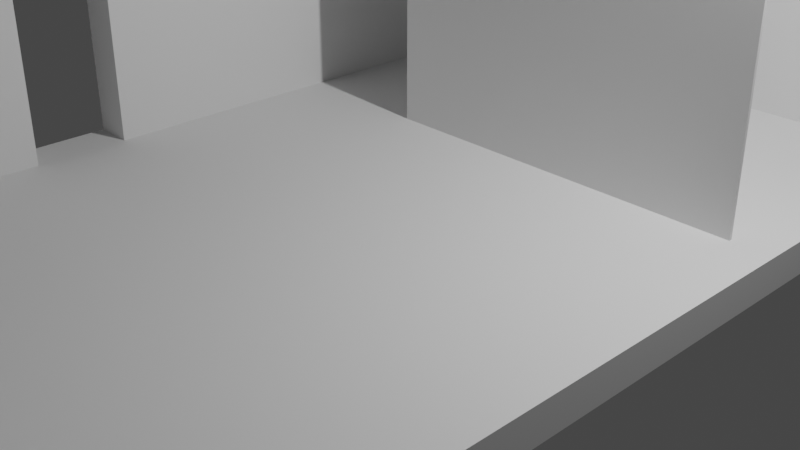 # Source: roomtoch.blend  (saved by Blender 2.93.21; exported with 4.5.12 LTS)
import bpy
from mathutils import Matrix  # noqa: F401  (used for matrix-valued properties, if any)

bpy.ops.wm.read_factory_settings(use_empty=True)
scene = bpy.context.scene
scene.name = 'Scene'

# ---- collections
col_collection = bpy.data.collections.new('Collection'); scene.collection.children.link(col_collection)

# ---- world
world_world = bpy.data.worlds.new('World'); scene.world = world_world
world_world.use_nodes = True; world_world.node_tree.nodes.clear()
_N = world_world.node_tree.nodes; _L = world_world.node_tree.links
n0 = _N.new('ShaderNodeOutputWorld'); n0.name = 'World Output'; n0.location = (300, 300)
n1 = _N.new('ShaderNodeBackground'); n1.name = 'Background'; n1.location = (10, 300)
n1.inputs[0].default_value = (0.05088, 0.05088, 0.05088, 1.0)
_L.new(n1.outputs[0], n0.inputs[0])
n0.is_active_output = True
world_world.color = (0.05088, 0.05088, 0.05088)
world_world.use_sun_shadow = False
world_world.sun_shadow_jitter_overblur = 0.0

# ---- cameras
cam_camera = bpy.data.cameras.new('Camera')
cam_camera.clip_end = 100.0
cam_camera.ortho_scale = 7.314

# ---- lights
light_light = bpy.data.lights.new('Light', 'POINT')
light_light.transmission_factor = 0.0
light_light.energy = 1000.0
light_light.shadow_soft_size = 0.1
light_light.shadow_maximum_resolution = 0.006
light_light.use_absolute_resolution = True

# ---- meshes
me_001 = bpy.data.meshes.new('Площина.001')
me_001.from_pydata([(-2.925, -7.5, 0.0), (2.925, -7.5, 0.0), (-2.925, 7.5, 0.0), (2.925, 7.5, 0.0), (-2.925, 7.5, 0.3741), (-2.925, -7.5, 0.3741), (2.925, -7.5, 0.3741), (2.925, 7.5, 0.3741), (2.925, 1.361, 0.3741), (-2.925, 1.361, 0.3741), (-2.925, 1.328, 0.3741), (2.925, 1.328, 0.3741), (2.925, 4.53, 0.3741), (-2.925, 4.53, 0.3741), (-2.925, 4.5, 0.3741), (2.925, 4.5, 0.3741), (-1.28, 1.361, 0.3741), (-1.28, 1.328, 0.3741), (2.925, 1.328, 3.374), (2.925, 1.361, 3.374), (-1.28, 1.361, 3.374), (-1.28, 1.328, 3.374), (-1.287, 4.53, 0.3741), (-1.287, 4.5, 0.3741), (2.925, 4.5, 3.374), (2.925, 4.53, 3.374), (-1.287, 4.53, 3.374), (-1.287, 4.5, 3.374), (-2.925, -7.944, 0.0), (2.925, -7.944, 0.0), (2.925, -7.944, 0.3741), (-2.925, -7.944, 0.3741), (3.369, -7.5, 0.0), (3.369, 7.5, 0.0), (3.369, 7.5, 0.3741), (3.369, 4.53, 0.3741), (3.369, 4.5, 0.3741), (3.369, 1.361, 0.3741), (3.369, 1.328, 0.3741), (3.369, -7.5, 0.3741), (-3.369, 7.5, 0.0), (-3.369, -7.5, 0.0), (-3.369, -7.5, 0.3741), (-3.369, 1.328, 0.3741), (-3.369, 1.361, 0.3741), (-3.369, 4.5, 0.3741), (-3.369, 4.53, 0.3741), (-3.369, 7.5, 0.3741), (2.925, 7.944, 0.0), (-2.925, 7.944, 0.0), (-2.925, 7.944, 0.3741), (2.925, 7.944, 0.3741), (-2.925, -2.386, 0.3741), (-3.369, -2.386, 0.3741), (-2.925, -1.375, 0.3741), (-3.369, -1.375, 0.3741), (-2.925, -2.386, 3.374), (-2.925, -7.5, 3.374), (-2.925, 4.5, 3.374), (-2.925, 1.361, 3.374), (-2.925, 1.328, 3.374), (-2.925, 7.5, 3.374), (-2.925, 4.53, 3.374), (-3.369, -2.386, 3.374), (-3.369, -7.5, 3.374), (-3.369, 1.361, 3.374), (-3.369, 1.328, 3.374), (-3.369, 4.5, 3.374), (-3.369, 4.53, 3.374), (-3.369, 7.5, 3.374), (-2.925, -1.375, 3.374), (-3.369, -1.375, 3.374), (-2.925, -1.375, 2.427), (-3.369, -1.375, 2.427), (-3.369, -2.427, 3.374), (-2.925, -2.427, 3.374), (-3.369, -2.427, 2.427), (-2.925, -2.427, 2.427), (-2.925, -7.5, 3.374), (2.925, -7.5, 3.374), (2.925, 7.5, 3.374), (-2.925, 7.5, 3.374), (-2.925, -7.944, 3.374), (2.925, -7.944, 3.374), (2.925, 7.944, 3.374), (-2.925, 7.944, 3.374), (-2.925, 4.53, 2.3), (-2.925, 4.5, 2.3), (-1.287, 4.5, 2.3), (-1.287, 4.53, 2.3), (-1.931, 4.53, 2.3), (-1.931, 4.5, 2.3), (-1.931, 4.53, 0.3741), (-1.931, 4.5, 0.3741), (-1.251, 4.5, 3.374), (-1.251, 4.5, 0.3741), (-1.248, 1.361, 3.374), (-1.248, 1.361, 0.3741)], [], [(0, 2, 3, 1), (16, 17, 21, 20), (13, 92, 22, 12, 7, 4), (5, 6, 11, 17, 10, 54, 52), (15, 12, 25, 24), (9, 16, 97, 8, 15, 95, 23, 93, 14), (10, 17, 16, 9), (21, 18, 19, 96, 20), (8, 97, 96, 19), (17, 11, 18, 21), (11, 8, 19, 18), (14, 93, 92, 13), (27, 94, 24, 25, 26), (20, 27, 88), (87, 86, 90, 91), (12, 22, 89, 26, 25), (28, 29, 30, 31), (1, 29, 28, 0), (6, 30, 29, 1), (50, 4, 81, 85), (0, 28, 31, 5), (32, 33, 34, 35, 36, 37, 38, 39), (3, 33, 32, 1), (7, 34, 33, 3), (12, 35, 34, 7), (15, 36, 35, 12), (8, 37, 36, 15), (11, 38, 37, 8), (6, 39, 38, 11), (1, 32, 39, 6), (40, 41, 42, 53, 55, 43, 44, 45, 46, 47), (0, 41, 40, 2), (5, 42, 41, 0), (47, 46, 68, 69), (43, 55, 73, 71, 66), (46, 45, 67, 68), (54, 10, 60, 70, 72), (10, 9, 59, 60), (2, 40, 47, 4), (48, 49, 50, 51), (2, 49, 48, 3), (4, 50, 49, 2), (30, 6, 79, 83), (3, 48, 51, 7), (54, 55, 53, 52), (45, 44, 65, 67), (56, 63, 64, 57), (59, 65, 66, 60), (58, 67, 65, 59), (62, 68, 67, 58), (61, 69, 68, 62), (60, 66, 71, 70), (73, 72, 77, 76), (4, 47, 69, 61), (5, 52, 56, 57), (13, 4, 61, 62, 86), (53, 42, 64, 63), (9, 14, 87, 58, 59), (42, 5, 57, 64), (58, 87, 91, 88, 27), (44, 43, 66, 65), (52, 53, 63, 56), (55, 54, 72, 73), (76, 77, 75, 74), (72, 70, 75, 77), (70, 71, 74, 75), (71, 73, 76, 74), (78, 82, 83, 79), (80, 84, 85, 81), (31, 30, 83, 82), (51, 50, 85, 84), (5, 31, 82, 78), (4, 7, 80, 81), (7, 51, 84, 80), (6, 5, 78, 79), (14, 13, 86, 87), (22, 23, 88, 89), (86, 62, 26, 89, 90), (62, 58, 27, 26), (91, 90, 92, 93), (88, 91, 93, 23), (90, 89, 22, 92), (94, 95, 15, 24), (96, 94, 27), (97, 94, 96), (16, 95, 97), (20, 96, 27), (88, 23, 20), (97, 95, 94), (16, 23, 95), (23, 16, 20)])
_uv = me_001.uv_layers.new(name='UVКарта')
_uv.uv.foreach_set('vector', [0.0, 0.0, 0.0, 1.0, 1.0, 1.0, 1.0, 0.0, 0.2812, 0.5, 0.2812, 0.4981, 0.2812, 0.4981, 0.2812, 0.5, 0.0, 0.7581, 0.1467, 0.7581, 0.2933, 0.7581, 1.0, 0.7581, 1.0, 1.0, 0.0, 1.0, 0.0, 0.0, 1.0, 0.0, 1.0, 0.4981, 0.2812, 0.4981, 0.0, 0.4981, 0.0, 0.3456, 0.0, 0.2886, 1.0, 0.7556, 1.0, 0.7581, 1.0, 0.7581, 1.0, 0.7556, 0.0, 0.5, 0.2812, 0.5, 0.6406, 0.5, 1.0, 0.5, 1.0, 0.7556, 0.6467, 0.7556, 0.2933, 0.7556, 0.1467, 0.7556, 0.0, 0.7556, 0.0, 0.4981, 0.2812, 0.4981, 0.2812, 0.5, 0.0, 0.5, 0.2812, 0.4981, 1.0, 0.4981, 1.0, 0.5, 0.6406, 0.5, 0.2812, 0.5, 1.0, 0.5, 0.6406, 0.5, 0.6406, 0.5, 1.0, 0.5, 0.2812, 0.4981, 1.0, 0.4981, 1.0, 0.4981, 0.2812, 0.4981, 1.0, 0.4981, 1.0, 0.5, 1.0, 0.5, 1.0, 0.4981, 0.0, 0.7556, 0.1467, 0.7556, 0.1467, 0.7581, 0.0, 0.7581, 0.2933, 0.7556, 0.6467, 0.7556, 1.0, 0.7556, 1.0, 0.7581, 0.2933, 0.7581, 0.2812, 0.5, 0.2933, 0.7556, 0.2933, 0.7556, 0.0, 0.7556, 0.0, 0.7581, 0.1467, 0.7581, 0.1467, 0.7556, 1.0, 0.7581, 0.2933, 0.7581, 0.2933, 0.7581, 0.2933, 0.7581, 1.0, 0.7581, 0.0, 0.0, 1.0, 0.0, 1.0, 0.0, 0.0, 0.0, 1.0, 0.0, 1.0, 0.0, 0.0, 0.0, 0.0, 0.0, 1.0, 0.0, 1.0, 0.0, 1.0, 0.0, 1.0, 0.0, 0.0, 1.0, 0.0, 1.0, 0.0, 1.0, 0.0, 1.0, 0.0, 0.0, 0.0, 0.0, 0.0, 0.0, 0.0, 0.0, 1.0, 0.0, 1.0, 1.0, 1.0, 1.0, 1.0, 0.7581, 1.0, 0.7556, 1.0, 0.5, 1.0, 0.4981, 1.0, 0.0, 1.0, 1.0, 1.0, 1.0, 1.0, 0.0, 1.0, 0.0, 1.0, 1.0, 1.0, 1.0, 1.0, 1.0, 1.0, 1.0, 1.0, 0.7581, 1.0, 0.7581, 1.0, 1.0, 1.0, 1.0, 1.0, 0.7556, 1.0, 0.7556, 1.0, 0.7581, 1.0, 0.7581, 1.0, 0.5, 1.0, 0.5, 1.0, 0.7556, 1.0, 0.7556, 1.0, 0.4981, 1.0, 0.4981, 1.0, 0.5, 1.0, 0.5, 1.0, 0.0, 1.0, 0.0, 1.0, 0.4981, 1.0, 0.4981, 1.0, 0.0, 1.0, 0.0, 1.0, 0.0, 1.0, 0.0, 0.0, 1.0, 0.0, 0.0, 0.0, 0.0, 0.0, 0.2886, 0.0, 0.3456, 0.0, 0.4981, 0.0, 0.5, 0.0, 0.7556, 0.0, 0.7581, 0.0, 1.0, 0.0, 0.0, 0.0, 0.0, 0.0, 1.0, 0.0, 1.0, 0.0, 0.0, 0.0, 0.0, 0.0, 0.0, 0.0, 0.0, 0.0, 1.0, 0.0, 0.7581, 0.0, 0.7581, 0.0, 1.0, 0.0, 0.4981, 0.0, 0.3456, 0.0, 0.3456, 0.0, 0.3456, 0.0, 0.4981, 0.0, 0.7581, 0.0, 0.7556, 0.0, 0.7556, 0.0, 0.7581, 0.0, 0.3456, 0.0, 0.4981, 0.0, 0.4981, 0.0, 0.3456, 0.0, 0.3456, 0.0, 0.4981, 0.0, 0.5, 0.0, 0.5, 0.0, 0.4981, 0.0, 1.0, 0.0, 1.0, 0.0, 1.0, 0.0, 1.0, 1.0, 1.0, 0.0, 1.0, 0.0, 1.0, 1.0, 1.0, 0.0, 1.0, 0.0, 1.0, 1.0, 1.0, 1.0, 1.0, 0.0, 1.0, 0.0, 1.0, 0.0, 1.0, 0.0, 1.0, 1.0, 0.0, 1.0, 0.0, 1.0, 0.0, 1.0, 0.0, 1.0, 1.0, 1.0, 1.0, 1.0, 1.0, 1.0, 1.0, 0.0, 0.3456, 0.0, 0.3456, 0.0, 0.2886, 0.0, 0.2886, 0.0, 0.7556, 0.0, 0.5, 0.0, 0.5, 0.0, 0.7556, 0.0, 0.2886, 0.0, 0.2886, 0.0, 0.0, 0.0, 0.0, 0.0, 0.5, 0.0, 0.5, 0.0, 0.4981, 0.0, 0.4981, 0.0, 0.7556, 0.0, 0.7556, 0.0, 0.5, 0.0, 0.5, 0.0, 0.7581, 0.0, 0.7581, 0.0, 0.7556, 0.0, 0.7556, 0.0, 1.0, 0.0, 1.0, 0.0, 0.7581, 0.0, 0.7581, 0.0, 0.4981, 0.0, 0.4981, 0.0, 0.3456, 0.0, 0.3456, 0.0, 0.3456, 0.0, 0.3456, 0.0, 0.3456, 0.0, 0.3456, 0.0, 1.0, 0.0, 1.0, 0.0, 1.0, 0.0, 1.0, 0.0, 0.0, 0.0, 0.2886, 0.0, 0.2886, 0.0, 0.0, 0.0, 0.7581, 0.0, 1.0, 0.0, 1.0, 0.0, 0.7581, 0.0, 0.7581, 0.0, 0.2886, 0.0, 0.0, 0.0, 0.0, 0.0, 0.2886, 0.0, 0.5, 0.0, 0.7556, 0.0, 0.7556, 0.0, 0.7556, 0.0, 0.5, 0.0, 0.0, 0.0, 0.0, 0.0, 0.0, 0.0, 0.0, 0.0, 0.7556, 0.0, 0.7556, 0.1467, 0.7556, 0.2933, 0.7556, 0.2933, 0.7556, 0.0, 0.5, 0.0, 0.4981, 0.0, 0.4981, 0.0, 0.5, 0.0, 0.2886, 0.0, 0.2886, 0.0, 0.2886, 0.0, 0.2886, 0.0, 0.3456, 0.0, 0.3456, 0.0, 0.3456, 0.0, 0.3456, 0.0, 0.3456, 0.0, 0.3456, 0.0, 0.3456, 0.0, 0.3456, 0.0, 0.3456, 0.0, 0.3456, 0.0, 0.3456, 0.0, 0.3456, 0.0, 0.3456, 0.0, 0.3456, 0.0, 0.3456, 0.0, 0.3456, 0.0, 0.3456, 0.0, 0.3456, 0.0, 0.3456, 0.0, 0.3456, 0.0, 0.0, 0.0, 0.0, 1.0, 0.0, 1.0, 0.0, 1.0, 1.0, 1.0, 1.0, 0.0, 1.0, 0.0, 1.0, 0.0, 0.0, 1.0, 0.0, 1.0, 0.0, 0.0, 0.0, 1.0, 1.0, 0.0, 1.0, 0.0, 1.0, 1.0, 1.0, 0.0, 0.0, 0.0, 0.0, 0.0, 0.0, 0.0, 0.0, 0.0, 1.0, 1.0, 1.0, 1.0, 1.0, 0.0, 1.0, 1.0, 1.0, 1.0, 1.0, 1.0, 1.0, 1.0, 1.0, 1.0, 0.0, 0.0, 0.0, 0.0, 0.0, 1.0, 0.0, 0.0, 0.7556, 0.0, 0.7581, 0.0, 0.7581, 0.0, 0.7556, 0.2933, 0.7581, 0.2933, 0.7556, 0.2933, 0.7556, 0.2933, 0.7581, 0.0, 0.7581, 0.0, 0.7581, 0.2933, 0.7581, 0.2933, 0.7581, 0.1467, 0.7581, 0.0, 0.7581, 0.0, 0.7556, 0.2933, 0.7556, 0.2933, 0.7581, 0.1467, 0.7556, 0.1467, 0.7581, 0.1467, 0.7581, 0.1467, 0.7556, 0.2933, 0.7556, 0.1467, 0.7556, 0.1467, 0.7556, 0.2933, 0.7556, 0.1467, 0.7581, 0.2933, 0.7581, 0.2933, 0.7581, 0.1467, 0.7581, 0.6467, 0.7556, 0.6467, 0.7556, 1.0, 0.7556, 1.0, 0.7556, 0.6406, 0.5, 0.6467, 0.7556, 0.2933, 0.7556, 0.6406, 0.5, 0.6467, 0.7556, 0.6406, 0.5, 0.2812, 0.5, 0.6467, 0.7556, 0.6406, 0.5, 0.2812, 0.5, 0.6406, 0.5, 0.2933, 0.7556, 0.2933, 0.7556, 0.2933, 0.7556, 0.2812, 0.5, 0.6406, 0.5, 0.6467, 0.7556, 0.6467, 0.7556, 0.2812, 0.5, 0.2933, 0.7556, 0.6467, 0.7556, 0.2933, 0.7556, 0.2812, 0.5, 0.2812, 0.5])
me_001.use_remesh_fix_poles = True
me_001.use_remesh_preserve_attributes = False
me_001.update()

# ---- objects
ob_light = bpy.data.objects.new('Light', light_light)
ob_camera = bpy.data.objects.new('Camera', cam_camera)
ob_x = bpy.data.objects.new('Площина', me_001)

# ---- transforms, parenting, visibility, modifiers, constraints
ob_light.location = (4.076, 1.005, 5.904)
ob_light.rotation_euler = (0.6503, 0.05522, 1.866)
ob_light.lock_rotations_4d = False
ob_light.empty_display_type = 'ARROWS'
ob_light.color = (0.0, 0.0, 0.0, 0.0)
ob_light.lineart.crease_threshold = 0.0
ob_camera.location = (7.359, -6.926, 4.958)
ob_camera.rotation_euler = (1.109, 0.0, 0.8149)
ob_camera.lock_rotations_4d = False
ob_camera.empty_display_type = 'ARROWS'
ob_camera.color = (0.0, 0.0, 0.0, 0.0)
ob_camera.display_type = 'WIRE'
ob_camera.lineart.crease_threshold = 0.0
ob_x.location = (0.0, 0.0, 0.0)

# ---- collection membership
col_collection.objects.link(ob_light)
col_collection.objects.link(ob_camera)
col_collection.objects.link(ob_x)

# ---- scene / render settings (as saved in the file)
scene.camera = ob_camera
scene.frame_start = 1; scene.frame_end = 250; scene.frame_set(20)
scene.render.engine = 'BLENDER_EEVEE_NEXT'
scene.cycles.use_denoising = False
scene.cycles.samples = 128
scene.cycles.sampling_pattern = 'TABULATED_SOBOL'
scene.cycles.use_adaptive_sampling = False
scene.cycles.use_light_tree = False
scene.view_settings.view_transform = 'Filmic'
bpy.context.view_layer.update()
